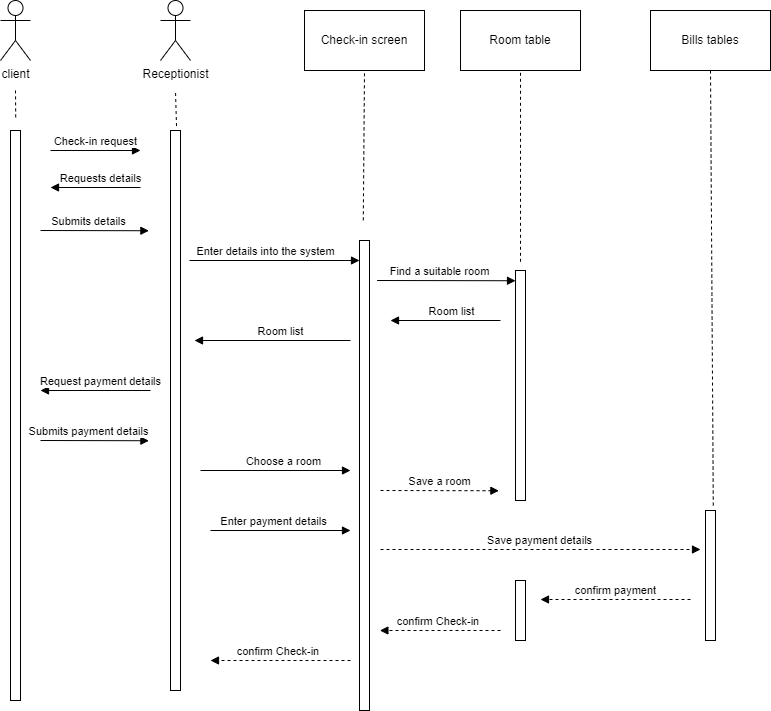

The diagram above was exported from draw.io. Its source (the exported page's mxGraphModel, read from the mxfile embedded in the PNG):
<mxGraphModel dx="292" dy="471" grid="1" gridSize="10" guides="1" tooltips="1" connect="1" arrows="1" fold="1" page="1" pageScale="1" pageWidth="827" pageHeight="1169" math="0" shadow="0">
  <root>
    <mxCell id="0" />
    <mxCell id="1" parent="0" />
    <mxCell id="QOmL61fRsONX2jPKrKP7-1" value="client" style="shape=umlActor;verticalLabelPosition=bottom;verticalAlign=top;html=1;outlineConnect=0;" parent="1" vertex="1">
      <mxGeometry x="50" y="70" width="30" height="60" as="geometry" />
    </mxCell>
    <mxCell id="QOmL61fRsONX2jPKrKP7-2" value="Receptionist" style="shape=umlActor;verticalLabelPosition=bottom;verticalAlign=top;html=1;outlineConnect=0;" parent="1" vertex="1">
      <mxGeometry x="210" y="70" width="30" height="60" as="geometry" />
    </mxCell>
    <mxCell id="QOmL61fRsONX2jPKrKP7-3" value="Check-in screen" style="rounded=0;whiteSpace=wrap;html=1;" parent="1" vertex="1">
      <mxGeometry x="354" y="80" width="120" height="60" as="geometry" />
    </mxCell>
    <mxCell id="QOmL61fRsONX2jPKrKP7-4" value="Room table" style="rounded=0;whiteSpace=wrap;html=1;" parent="1" vertex="1">
      <mxGeometry x="510" y="80" width="120" height="60" as="geometry" />
    </mxCell>
    <mxCell id="QOmL61fRsONX2jPKrKP7-6" value="Bills tables" style="rounded=0;whiteSpace=wrap;html=1;" parent="1" vertex="1">
      <mxGeometry x="700" y="80" width="120" height="60" as="geometry" />
    </mxCell>
    <mxCell id="QOmL61fRsONX2jPKrKP7-7" value="" style="endArrow=none;dashed=1;html=1;rounded=0;entryX=0.5;entryY=1;entryDx=0;entryDy=0;exitX=0.78;exitY=-0.038;exitDx=0;exitDy=0;exitPerimeter=0;" parent="1" source="QOmL61fRsONX2jPKrKP7-24" target="QOmL61fRsONX2jPKrKP7-6" edge="1">
      <mxGeometry width="50" height="50" relative="1" as="geometry">
        <mxPoint x="760" y="210" as="sourcePoint" />
        <mxPoint x="510" y="260" as="targetPoint" />
      </mxGeometry>
    </mxCell>
    <mxCell id="QOmL61fRsONX2jPKrKP7-8" value="" style="endArrow=none;dashed=1;html=1;rounded=0;entryX=0.5;entryY=1;entryDx=0;entryDy=0;exitX=0.5;exitY=-0.038;exitDx=0;exitDy=0;exitPerimeter=0;" parent="1" source="QOmL61fRsONX2jPKrKP7-23" target="QOmL61fRsONX2jPKrKP7-4" edge="1">
      <mxGeometry width="50" height="50" relative="1" as="geometry">
        <mxPoint x="570" y="200" as="sourcePoint" />
        <mxPoint x="510" y="260" as="targetPoint" />
      </mxGeometry>
    </mxCell>
    <mxCell id="QOmL61fRsONX2jPKrKP7-9" value="" style="endArrow=none;dashed=1;html=1;rounded=0;entryX=0.5;entryY=1;entryDx=0;entryDy=0;exitX=0.38;exitY=-0.043;exitDx=0;exitDy=0;exitPerimeter=0;" parent="1" source="QOmL61fRsONX2jPKrKP7-22" target="QOmL61fRsONX2jPKrKP7-3" edge="1">
      <mxGeometry width="50" height="50" relative="1" as="geometry">
        <mxPoint x="414" y="210" as="sourcePoint" />
        <mxPoint x="544" y="260" as="targetPoint" />
      </mxGeometry>
    </mxCell>
    <mxCell id="QOmL61fRsONX2jPKrKP7-10" value="" style="endArrow=none;dashed=1;html=1;rounded=0;exitX=0.6;exitY=-0.008;exitDx=0;exitDy=0;exitPerimeter=0;" parent="1" source="QOmL61fRsONX2jPKrKP7-13" edge="1">
      <mxGeometry width="50" height="50" relative="1" as="geometry">
        <mxPoint x="225" y="200" as="sourcePoint" />
        <mxPoint x="225" y="160" as="targetPoint" />
      </mxGeometry>
    </mxCell>
    <mxCell id="QOmL61fRsONX2jPKrKP7-11" value="" style="endArrow=none;dashed=1;html=1;rounded=0;exitX=0.52;exitY=-0.023;exitDx=0;exitDy=0;exitPerimeter=0;" parent="1" source="QOmL61fRsONX2jPKrKP7-12" edge="1">
      <mxGeometry width="50" height="50" relative="1" as="geometry">
        <mxPoint x="65" y="210" as="sourcePoint" />
        <mxPoint x="65" y="160" as="targetPoint" />
      </mxGeometry>
    </mxCell>
    <mxCell id="QOmL61fRsONX2jPKrKP7-12" value="" style="html=1;points=[];perimeter=orthogonalPerimeter;" parent="1" vertex="1">
      <mxGeometry x="60" y="200" width="10" height="570" as="geometry" />
    </mxCell>
    <mxCell id="QOmL61fRsONX2jPKrKP7-13" value="" style="html=1;points=[];perimeter=orthogonalPerimeter;" parent="1" vertex="1">
      <mxGeometry x="220" y="200" width="10" height="560" as="geometry" />
    </mxCell>
    <mxCell id="QOmL61fRsONX2jPKrKP7-14" value="Check-in request" style="html=1;verticalAlign=bottom;endArrow=block;rounded=0;" parent="1" edge="1">
      <mxGeometry width="80" relative="1" as="geometry">
        <mxPoint x="100" y="220" as="sourcePoint" />
        <mxPoint x="190" y="220" as="targetPoint" />
      </mxGeometry>
    </mxCell>
    <mxCell id="QOmL61fRsONX2jPKrKP7-15" value="Choose a room" style="html=1;verticalAlign=bottom;endArrow=block;rounded=0;" parent="1" edge="1">
      <mxGeometry x="0.107" width="80" relative="1" as="geometry">
        <mxPoint x="250" y="540" as="sourcePoint" />
        <mxPoint x="400" y="540" as="targetPoint" />
        <mxPoint as="offset" />
      </mxGeometry>
    </mxCell>
    <mxCell id="QOmL61fRsONX2jPKrKP7-16" value="Enter payment details" style="html=1;verticalAlign=bottom;endArrow=block;rounded=0;exitX=1.16;exitY=0.247;exitDx=0;exitDy=0;exitPerimeter=0;" parent="1" edge="1">
      <mxGeometry x="-0.107" width="80" relative="1" as="geometry">
        <mxPoint x="260" y="600" as="sourcePoint" />
        <mxPoint x="400" y="600" as="targetPoint" />
        <mxPoint as="offset" />
      </mxGeometry>
    </mxCell>
    <mxCell id="QOmL61fRsONX2jPKrKP7-17" value="Room list" style="html=1;verticalAlign=bottom;endArrow=block;rounded=0;exitX=1.16;exitY=0.247;exitDx=0;exitDy=0;exitPerimeter=0;" parent="1" edge="1">
      <mxGeometry x="-0.107" width="80" relative="1" as="geometry">
        <mxPoint x="550" y="390" as="sourcePoint" />
        <mxPoint x="440" y="390" as="targetPoint" />
        <mxPoint as="offset" />
      </mxGeometry>
    </mxCell>
    <mxCell id="QOmL61fRsONX2jPKrKP7-18" value="Find a suitable room" style="html=1;verticalAlign=bottom;endArrow=block;rounded=0;" parent="1" edge="1">
      <mxGeometry x="-0.107" width="80" relative="1" as="geometry">
        <mxPoint x="426.6" y="350" as="sourcePoint" />
        <mxPoint x="565.0000000000001" y="350.24" as="targetPoint" />
        <mxPoint as="offset" />
      </mxGeometry>
    </mxCell>
    <mxCell id="QOmL61fRsONX2jPKrKP7-19" value="Enter details into the system" style="html=1;verticalAlign=bottom;endArrow=block;rounded=0;" parent="1" edge="1">
      <mxGeometry x="-0.107" width="80" relative="1" as="geometry">
        <mxPoint x="239" y="330" as="sourcePoint" />
        <mxPoint x="409" y="330" as="targetPoint" />
        <mxPoint as="offset" />
      </mxGeometry>
    </mxCell>
    <mxCell id="QOmL61fRsONX2jPKrKP7-20" value="Submits details" style="html=1;verticalAlign=bottom;endArrow=block;rounded=0;exitX=1.16;exitY=0.247;exitDx=0;exitDy=0;exitPerimeter=0;" parent="1" edge="1">
      <mxGeometry x="-0.107" width="80" relative="1" as="geometry">
        <mxPoint x="90.00000000000003" y="300" as="sourcePoint" />
        <mxPoint x="198.40000000000012" y="300.24" as="targetPoint" />
        <mxPoint as="offset" />
      </mxGeometry>
    </mxCell>
    <mxCell id="QOmL61fRsONX2jPKrKP7-21" value="Requests details" style="html=1;verticalAlign=bottom;endArrow=block;rounded=0;" parent="1" edge="1">
      <mxGeometry x="-0.107" width="80" relative="1" as="geometry">
        <mxPoint x="190" y="257" as="sourcePoint" />
        <mxPoint x="100" y="257" as="targetPoint" />
        <mxPoint as="offset" />
      </mxGeometry>
    </mxCell>
    <mxCell id="QOmL61fRsONX2jPKrKP7-22" value="" style="html=1;points=[];perimeter=orthogonalPerimeter;" parent="1" vertex="1">
      <mxGeometry x="409" y="310" width="10" height="470" as="geometry" />
    </mxCell>
    <mxCell id="QOmL61fRsONX2jPKrKP7-23" value="" style="html=1;points=[];perimeter=orthogonalPerimeter;" parent="1" vertex="1">
      <mxGeometry x="565" y="340" width="10" height="230" as="geometry" />
    </mxCell>
    <mxCell id="QOmL61fRsONX2jPKrKP7-24" value="" style="html=1;points=[];perimeter=orthogonalPerimeter;" parent="1" vertex="1">
      <mxGeometry x="755" y="580" width="10" height="130" as="geometry" />
    </mxCell>
    <mxCell id="QOmL61fRsONX2jPKrKP7-26" value="Request payment details" style="html=1;verticalAlign=bottom;endArrow=block;rounded=0;" parent="1" edge="1">
      <mxGeometry x="-0.0909" width="80" relative="1" as="geometry">
        <mxPoint x="200" y="460" as="sourcePoint" />
        <mxPoint x="90" y="460" as="targetPoint" />
        <mxPoint as="offset" />
      </mxGeometry>
    </mxCell>
    <mxCell id="QOmL61fRsONX2jPKrKP7-27" value="Save a room" style="html=1;verticalAlign=bottom;endArrow=block;rounded=0;dashed=1;" parent="1" edge="1">
      <mxGeometry x="-0.0037" width="80" relative="1" as="geometry">
        <mxPoint x="430" y="560" as="sourcePoint" />
        <mxPoint x="548.4000000000001" y="560.24" as="targetPoint" />
        <mxPoint as="offset" />
      </mxGeometry>
    </mxCell>
    <mxCell id="QOmL61fRsONX2jPKrKP7-28" value="Room list" style="html=1;verticalAlign=bottom;endArrow=block;rounded=0;" parent="1" edge="1">
      <mxGeometry x="-0.107" width="80" relative="1" as="geometry">
        <mxPoint x="400" y="410" as="sourcePoint" />
        <mxPoint x="244" y="410" as="targetPoint" />
        <mxPoint as="offset" />
      </mxGeometry>
    </mxCell>
    <mxCell id="QOmL61fRsONX2jPKrKP7-32" value="Submits payment details" style="html=1;verticalAlign=bottom;endArrow=block;rounded=0;exitX=1.16;exitY=0.247;exitDx=0;exitDy=0;exitPerimeter=0;" parent="1" edge="1">
      <mxGeometry x="-0.107" width="80" relative="1" as="geometry">
        <mxPoint x="90" y="510" as="sourcePoint" />
        <mxPoint x="198.4000000000001" y="510.24" as="targetPoint" />
        <mxPoint as="offset" />
      </mxGeometry>
    </mxCell>
    <mxCell id="QOmL61fRsONX2jPKrKP7-33" value="Save payment details" style="html=1;verticalAlign=bottom;endArrow=block;rounded=0;dashed=1;" parent="1" edge="1">
      <mxGeometry x="-0.0037" width="80" relative="1" as="geometry">
        <mxPoint x="430" y="619" as="sourcePoint" />
        <mxPoint x="750" y="619" as="targetPoint" />
        <mxPoint as="offset" />
      </mxGeometry>
    </mxCell>
    <mxCell id="QOmL61fRsONX2jPKrKP7-35" value="" style="html=1;points=[];perimeter=orthogonalPerimeter;" parent="1" vertex="1">
      <mxGeometry x="565" y="650" width="10" height="60" as="geometry" />
    </mxCell>
    <mxCell id="QOmL61fRsONX2jPKrKP7-41" value="confirm Check-in&amp;nbsp;" style="html=1;verticalAlign=bottom;endArrow=block;rounded=0;dashed=1;" parent="1" edge="1">
      <mxGeometry x="0.0135" width="80" relative="1" as="geometry">
        <mxPoint x="550" y="700" as="sourcePoint" />
        <mxPoint x="429.4" y="700" as="targetPoint" />
        <mxPoint as="offset" />
      </mxGeometry>
    </mxCell>
    <mxCell id="QOmL61fRsONX2jPKrKP7-42" value="confirm payment" style="html=1;verticalAlign=bottom;endArrow=block;rounded=0;dashed=1;" parent="1" edge="1">
      <mxGeometry x="-0.005" width="80" relative="1" as="geometry">
        <mxPoint x="740" y="669" as="sourcePoint" />
        <mxPoint x="590" y="669" as="targetPoint" />
        <mxPoint as="offset" />
      </mxGeometry>
    </mxCell>
    <mxCell id="QOmL61fRsONX2jPKrKP7-43" value="confirm Check-in&amp;nbsp;" style="html=1;verticalAlign=bottom;endArrow=block;rounded=0;dashed=1;" parent="1" edge="1">
      <mxGeometry x="0.0135" width="80" relative="1" as="geometry">
        <mxPoint x="400" y="730" as="sourcePoint" />
        <mxPoint x="260.00000000000034" y="730" as="targetPoint" />
        <mxPoint as="offset" />
      </mxGeometry>
    </mxCell>
  </root>
</mxGraphModel>